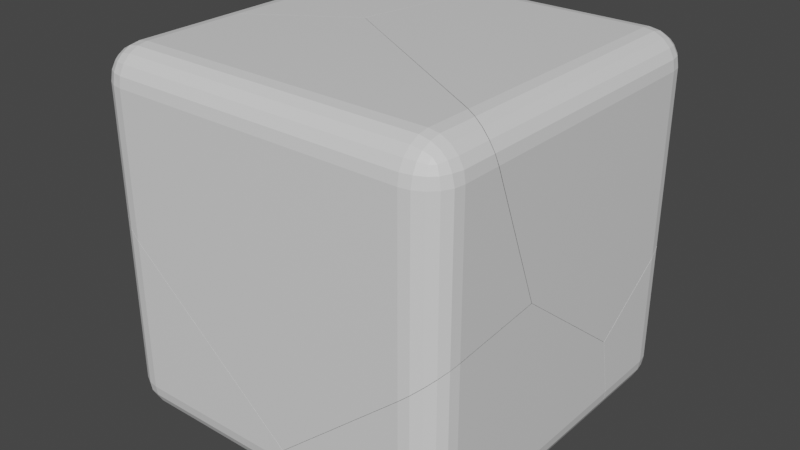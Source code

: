 # Source: BreakBox.blend  (saved by Blender 3.1.7; exported with 4.5.12 LTS)
import bpy
from mathutils import Matrix  # noqa: F401  (used for matrix-valued properties, if any)

bpy.ops.wm.read_factory_settings(use_empty=True)
scene = bpy.context.scene
scene.name = 'Scene'

# ---- collections
col_collection = bpy.data.collections.new('Collection'); scene.collection.children.link(col_collection)

# ---- materials (node trees are filled in below, after node groups)
mat_material = bpy.data.materials.new('Material')
mat_material.alpha_threshold = 0.0
mat_material.use_transparent_shadow = False
mat_material.line_color = (0.0, 0.0, 0.0, 1.0)

# ---- material node trees
mat_material.use_nodes = True; mat_material.node_tree.nodes.clear()
_N = mat_material.node_tree.nodes; _L = mat_material.node_tree.links
n0 = _N.new('ShaderNodeOutputMaterial'); n0.name = 'Material Output'; n0.location = (300, 300)
n1 = _N.new('ShaderNodeBsdfPrincipled'); n1.name = 'Principled BSDF'; n1.location = (10, 300)
n1.distribution = 'GGX'
n1.subsurface_method = 'RANDOM_WALK_SKIN'
n1.inputs[2].default_value = 0.4
n1.inputs[3].default_value = 1.45
n1.inputs[27].default_value = (0.0, 0.0, 0.0, 1.0)
n1.inputs[28].default_value = 1.0
_L.new(n1.outputs[0], n0.inputs[0])
n0.is_active_output = True

# ---- world
world_world = bpy.data.worlds.new('World'); scene.world = world_world
world_world.use_nodes = True; world_world.node_tree.nodes.clear()
_N = world_world.node_tree.nodes; _L = world_world.node_tree.links
n0 = _N.new('ShaderNodeOutputWorld'); n0.name = 'World Output'; n0.location = (300, 300)
n1 = _N.new('ShaderNodeBackground'); n1.name = 'Background'; n1.location = (10, 300)
n1.inputs[0].default_value = (0.05088, 0.05088, 0.05088, 1.0)
_L.new(n1.outputs[0], n0.inputs[0])
n0.is_active_output = True
world_world.color = (0.05088, 0.05088, 0.05088)
world_world.use_sun_shadow = False
world_world.sun_shadow_jitter_overblur = 0.0

# ---- meshes
me_cube_cell_008 = bpy.data.meshes.new('Cube_cell.008')
me_cube_cell_008.from_pydata([(0.1544, 0.355, 0.144), (0.1544, 0.175, 0.324), (0.3344, 0.175, 0.144), (0.1544, 0.3462, 0.1997), (0.1544, 0.3207, 0.2498), (0.21, 0.3462, 0.144), (0.2115, 0.3358, 0.2015), (0.2097, 0.3117, 0.2474), (-0.8709, -0.2932, -0.4728), (0.2602, 0.3207, 0.144), (-0.1795, -0.4879, -1.014), (0.2578, 0.3115, 0.1994), (0.2497, 0.2944, 0.2393), (0.21, 0.175, 0.3152), (0.2602, 0.175, 0.2897), (0.1544, 0.2307, 0.3152), (0.2118, 0.2321, 0.3048), (0.2578, 0.2303, 0.2807), (0.1544, 0.2808, 0.2897), (0.2098, 0.2785, 0.2805), (0.2497, 0.2703, 0.2634), (0.3256, 0.2307, 0.144), (0.3, 0.2808, 0.144), (0.3256, 0.175, 0.1997), (0.3152, 0.2325, 0.2011), (0.291, 0.2784, 0.1993), (0.3, 0.175, 0.2498), (0.2909, 0.2304, 0.2475), (0.2738, 0.2703, 0.2393), (-0.6806, 0.355, -0.1382), (0.2602, 0.3207, -0.7154), (0.21, 0.3462, -0.6682), (0.3256, 0.2307, -0.816), (0.3344, 0.175, -0.8595), (0.3344, -0.2056, -1.122), (0.3, 0.2808, -0.7663), (0.1544, 0.355, -0.6294), (0.3344, -0.2354, -1.143), (-0.7789, 0.355, -0.08033), (-0.9608, -0.556, 0.324), (-0.9434, -0.4567, 0.324), (-0.7818, 0.355, -0.02804), (-0.8321, 0.175, 0.324), (-0.8117, 0.2808, 0.2897), (-0.8219, 0.2307, 0.3152), (-0.7954, 0.3462, 0.1997), (-0.7909, 0.355, 0.144), (-0.8025, 0.3207, 0.2498), (-0.938, -0.5696, 0.324), (0.3344, -0.952, -0.6083), (0.2602, -1.263, 0.2897), (0.21, -1.244, 0.3152), (0.3256, -1.266, 0.1997), (0.3344, -1.249, 0.144), (0.3, -1.271, 0.2498), (0.1544, -1.214, 0.324), (0.3344, -0.2555, -1.157), (0.2602, 0.3207, -0.7154), (0.21, 0.3462, -0.6682), (0.3256, 0.2307, -0.816), (0.3344, 0.175, -0.8595), (0.3344, -0.2056, -1.122), (0.3, 0.2808, -0.7663), (0.1544, 0.355, -0.6294), (0.3344, -0.2354, -1.143), (-0.9608, -0.556, 0.324), (-0.9434, -0.4567, 0.324), (-0.8321, 0.175, 0.324), (-0.8219, 0.2307, 0.3152), (-0.7954, 0.3462, 0.1997), (-0.7909, 0.355, 0.144), (-0.8117, 0.2808, 0.2897), (-0.8025, 0.3207, 0.2498), (-0.7818, 0.355, -0.02804), (0.2602, -1.263, 0.2897), (0.21, -1.244, 0.3152), (0.3256, -1.266, 0.1997), (0.3, -1.271, 0.2498), (0.1544, -1.214, 0.324), (0.3344, -0.2555, -1.157), (0.3344, -1.249, 0.144), (0.3344, -0.952, -0.6083), (-0.6806, 0.355, -0.1382), (-0.938, -0.5696, 0.324), (-0.7789, 0.355, -0.08033)], [], [(58, 30, 62, 32, 60, 61, 82, 63), (64, 8, 84, 82, 61), (8, 65, 66, 73, 84), (70, 73, 66, 67, 68, 43, 72, 69), (8, 10, 83, 65), (10, 79, 81), (79, 10, 8, 64), (78, 1, 42, 40, 39, 48), (56, 37, 34, 33, 2, 80, 49), (0, 3, 6, 5), (3, 4, 7, 6), (4, 18, 19, 7), (5, 6, 11, 9), (6, 7, 12, 11), (7, 19, 20, 12), (1, 13, 16, 15), (13, 14, 17, 16), (14, 26, 27, 17), (15, 16, 19, 18), (16, 17, 20, 19), (17, 27, 28, 20), (2, 21, 24, 23), (21, 22, 25, 24), (22, 9, 11, 25), (23, 24, 27, 26), (24, 25, 28, 27), (25, 11, 12, 28), (12, 20, 28), (59, 21, 2, 33), (35, 22, 21, 59), (9, 22, 35, 57), (5, 9, 57, 31), (5, 31, 36, 0), (75, 13, 1, 78), (74, 14, 13, 75), (26, 14, 74, 77), (76, 23, 26, 77), (23, 76, 80, 2), (1, 15, 44, 42), (15, 18, 71, 44), (18, 4, 47, 71), (47, 4, 3, 45), (45, 3, 0, 46), (29, 38, 41, 46, 0, 36), (54, 50, 51, 55, 83, 10, 81, 53, 52)])
_k = set([(29, 36), (29, 38), (30, 58), (30, 62), (31, 36), (31, 57), (32, 60), (32, 62), (33, 34), (33, 59), (34, 37), (35, 57), (35, 59), (37, 56), (38, 41), (39, 40), (39, 48), (40, 42), (41, 46), (42, 44), (43, 68), (43, 72), (44, 71), (45, 46), (45, 47), (47, 71), (48, 78), (49, 56), (49, 80), (50, 51), (50, 54), (51, 55), (52, 53), (52, 54), (53, 81), (55, 83), (58, 63), (60, 61), (61, 64), (63, 82), (64, 79), (65, 66), (65, 83), (66, 67), (67, 68), (69, 70), (69, 72), (70, 73), (73, 84), (74, 75), (74, 77), (75, 78), (76, 77), (76, 80), (79, 81), (82, 84)])
me_cube_cell_008.attributes.new('sharp_edge', 'BOOLEAN', 'EDGE').data.foreach_set('value', [ (min(e.vertices), max(e.vertices)) in _k for e in me_cube_cell_008.edges])
_uv = me_cube_cell_008.uv_layers.new(name='UVMap')
_uv.uv.foreach_set('vector', [0.9078, 0.7567, 0.8678, 0.76, 0.8053, 0.7321, 0.7267, 0.6756, 0.6395, 0.5961, 0.04303, 0.0, 0.9212, 0.0, 0.9216, 0.7224, 0.03963, 0.0, 1.0, 0.0, 1.0, 0.928, 0.9212, 0.9212, 0.04303, 0.04303, 0.0, 0.0, 0.9406, 0.0, 1.0, 0.1185, 1.0, 0.9485, 0.928, 0.928, 0.9486, 0.5428, 0.9485, 0.9485, 0.1185, 0.1185, 0.7646, 0.1184, 0.8215, 0.1392, 0.8728, 0.1994, 0.9135, 0.2934, 0.9397, 0.4116, 0.0, 0.0, 1.0, 0.0, 1.0, 0.9638, 0.9406, 0.9406, 0.0, 0.0, 0.9118, 0.0, 0.911, 0.911, 0.9118, 0.9118, 0.0, 0.0, 1.0, 0.0, 1.0, 0.9604, 0.6475, 0.6962, 0.6475, 0.5225, 0.7708, 0.5225, 0.7847, 0.6015, 0.7869, 0.6139, 0.784, 0.6156, 0.4399, 0.5763, 0.4417, 0.5738, 0.4442, 0.5701, 0.4771, 0.5225, 0.6025, 0.5225, 0.6025, 0.7006, 0.5085, 0.6634, 0.6025, 0.4775, 0.6095, 0.4775, 0.6097, 0.4846, 0.6025, 0.4845, 0.6095, 0.4775, 0.6157, 0.4775, 0.6154, 0.4844, 0.6097, 0.4846, 0.6157, 0.4775, 0.625, 0.4775, 0.625, 0.4844, 0.6154, 0.4844, 0.6025, 0.4845, 0.6097, 0.4846, 0.6094, 0.4904, 0.6025, 0.4907, 0.6097, 0.4846, 0.6154, 0.4844, 0.6144, 0.4894, 0.6094, 0.4904, 0.6154, 0.4844, 0.625, 0.4844, 0.625, 0.4894, 0.6144, 0.4894, 0.6475, 0.5225, 0.6405, 0.5225, 0.6403, 0.5154, 0.6475, 0.5155, 0.6405, 0.5225, 0.6343, 0.5225, 0.6346, 0.5156, 0.6403, 0.5154, 0.6343, 0.5225, 0.625, 0.5225, 0.625, 0.5156, 0.6346, 0.5156, 0.6475, 0.5155, 0.6403, 0.5154, 0.6406, 0.5096, 0.6475, 0.5093, 0.6403, 0.5154, 0.6346, 0.5156, 0.6356, 0.5106, 0.6406, 0.5096, 0.6346, 0.5156, 0.625, 0.5156, 0.625, 0.5106, 0.6356, 0.5106, 0.6025, 0.5225, 0.6025, 0.5155, 0.6096, 0.5153, 0.6095, 0.5225, 0.6025, 0.5155, 0.6025, 0.5093, 0.6094, 0.5096, 0.6096, 0.5153, 0.6025, 0.5093, 0.6025, 0.5, 0.6094, 0.5, 0.6094, 0.5096, 0.6095, 0.5225, 0.6096, 0.5153, 0.6154, 0.5156, 0.6157, 0.5225, 0.6096, 0.5153, 0.6094, 0.5096, 0.6144, 0.5106, 0.6154, 0.5156, 0.6094, 0.5096, 0.6094, 0.5, 0.6144, 0.5, 0.6144, 0.5106, 0.6144, 0.4894, 0.625, 0.4894, 0.6144, 0.5, 0.4825, 0.5155, 0.6025, 0.5155, 0.6025, 0.5225, 0.4771, 0.5225, 0.4887, 0.5093, 0.6025, 0.5093, 0.6025, 0.5155, 0.4825, 0.5155, 0.6025, 0.4907, 0.6025, 0.5093, 0.4887, 0.5093, 0.4951, 0.4907, 0.6025, 0.4845, 0.6025, 0.4907, 0.4951, 0.4907, 0.501, 0.4845, 0.6025, 0.4845, 0.501, 0.4845, 0.5058, 0.4775, 0.6025, 0.4775, 0.6405, 0.6998, 0.6405, 0.5225, 0.6475, 0.5225, 0.6475, 0.6962, 0.6343, 0.7023, 0.6343, 0.5225, 0.6405, 0.5225, 0.6405, 0.6998, 0.6157, 0.5225, 0.6343, 0.5225, 0.6343, 0.7023, 0.6157, 0.7032, 0.6095, 0.7027, 0.6095, 0.5225, 0.6157, 0.5225, 0.6157, 0.7032, 0.6095, 0.5225, 0.6095, 0.7027, 0.6025, 0.7006, 0.6025, 0.5225, 0.6475, 0.5225, 0.6475, 0.5155, 0.7695, 0.5155, 0.7708, 0.5225, 0.6475, 0.5155, 0.6475, 0.5093, 0.7683, 0.5093, 0.7695, 0.5155, 0.625, 0.4775, 0.6157, 0.4775, 0.6157, 0.3579, 0.625, 0.3567, 0.6157, 0.3579, 0.6157, 0.4775, 0.6095, 0.4775, 0.6095, 0.3588, 0.6095, 0.3588, 0.6095, 0.4775, 0.6025, 0.4775, 0.6025, 0.3593, 0.5672, 0.3731, 0.5745, 0.3608, 0.581, 0.3605, 0.6025, 0.3593, 0.6025, 0.4775, 0.5058, 0.4775, 0.868, 0.06228, 0.9103, 0.09177, 0.9374, 0.1289, 0.9467, 0.1701, 0.9638, 0.9638, 0.0, 0.0, 0.911, 0.0, 0.7558, 0.03688, 0.8148, 0.04338])
me_cube_cell_008.materials.append(mat_material)
me_cube_cell_008.use_remesh_fix_poles = True
me_cube_cell_008.use_remesh_preserve_attributes = False
me_cube_cell_008.update()
me_cube_cell_009 = bpy.data.meshes.new('Cube_cell.009')
me_cube_cell_009.from_pydata([(-0.7193, -0.4303, 0.8635), (-0.02752, -0.6249, 0.3234), (-0.8966, -0.4904, 0.6365), (-0.8677, -0.5652, 0.3909), (-0.4047, -0.7075, -0.0117), (0.3074, 0.03749, -0.3376), (0.3074, 0.2175, -0.1576), (0.4874, 0.03749, -0.1576), (0.3074, 0.09312, -0.3288), (0.3074, 0.1433, -0.3032), (0.3631, 0.03749, -0.3288), (0.3645, 0.09492, -0.3183), (0.3627, 0.1408, -0.2942), (0.4132, 0.03749, -0.3032), (0.4109, 0.09288, -0.2941), (0.4027, 0.1327, -0.277), (0.3631, 0.2087, -0.1576), (0.4132, 0.1831, -0.1576), (0.3074, 0.2087, -0.2132), (0.3648, 0.1982, -0.2147), (0.4108, 0.1741, -0.2128), (0.3074, 0.1831, -0.2634), (0.3628, 0.174, -0.261), (0.4027, 0.1569, -0.2528), (0.4786, 0.03749, -0.2132), (0.4531, 0.03749, -0.2634), (0.4786, 0.09312, -0.1576), (0.4682, 0.0946, -0.215), (0.444, 0.09273, -0.2609), (0.4531, 0.1433, -0.1576), (0.4439, 0.1409, -0.213), (0.4268, 0.1327, -0.2528), (0.4132, -0.3253, -0.3032), (0.4786, -0.3173, -0.2132), (0.4874, -0.3249, -0.1576), (0.4531, -0.3174, -0.2634), (-0.4288, -0.6517, -0.3376), (0.3074, -0.3603, -0.3376), (0.3631, -0.34, -0.3288), (0.4786, 0.09312, 0.5197), (0.4874, 0.03749, 0.4761), (0.4874, -0.3923, 0.1798), (0.4556, 0.1383, 0.5644), (-0.9895, -0.4109, -0.3376), (-1.239, 0.03749, -0.3376), (-1.269, 0.09312, -0.3288), (-1.304, 0.1596, -0.2869), (-1.296, 0.1433, -0.3032), (-1.316, 0.1831, -0.2634), (-1.329, 0.2175, -0.1576), (-1.327, 0.2087, -0.2132), (-0.5867, 0.2175, 1.233), (0.3074, 0.2175, 0.7062), (0.4531, 0.1433, 0.5694), (0.4132, 0.1831, 0.6203), (0.3631, 0.2087, 0.6674), (-0.6269, 0.2175, 1.256), (-0.638, 0.2175, 1.244), (-1.296, 0.2175, 0.4983), (-0.638, 0.2175, 1.244), (-1.296, 0.2175, 0.4983), (0.4786, -0.3173, -0.2132), (0.4874, -0.3249, -0.1576), (0.4132, -0.3253, -0.3032), (0.4531, -0.3174, -0.2634), (-0.4288, -0.6517, -0.3376), (0.3074, -0.3603, -0.3376), (0.3631, -0.34, -0.3288), (0.4874, 0.03749, 0.4761), (0.4874, -0.3923, 0.1798), (0.4786, 0.09312, 0.5197), (0.4556, 0.1383, 0.5644), (-0.9895, -0.4109, -0.3376), (-1.239, 0.03749, -0.3376), (-1.269, 0.09312, -0.3288), (-1.304, 0.1596, -0.2869), (-1.296, 0.1433, -0.3032), (-1.316, 0.1831, -0.2634), (-1.329, 0.2175, -0.1576), (-1.327, 0.2087, -0.2132), (-0.5867, 0.2175, 1.233), (0.3074, 0.2175, 0.7062), (0.4531, 0.1433, 0.5694), (0.4132, 0.1831, 0.6203), (0.3631, 0.2087, 0.6674), (-0.6269, 0.2175, 1.256)], [], [(2, 60, 49, 79, 77, 75, 76, 74, 44, 72, 3), (70, 71, 1, 69, 40), (1, 2, 4), (2, 3, 4), (62, 69, 1, 4, 65, 66, 67, 63, 64, 33), (3, 72, 65, 4), (80, 1, 71, 82, 83, 84, 81), (85, 0, 1, 80), (0, 2, 1), (0, 85, 59, 2), (2, 59, 60), (73, 5, 37, 36, 43), (34, 7, 68, 41), (5, 8, 11, 10), (8, 9, 12, 11), (9, 21, 22, 12), (10, 11, 14, 13), (11, 12, 15, 14), (12, 22, 23, 15), (6, 16, 19, 18), (16, 17, 20, 19), (17, 29, 30, 20), (18, 19, 22, 21), (19, 20, 23, 22), (20, 30, 31, 23), (7, 24, 27, 26), (24, 25, 28, 27), (25, 13, 14, 28), (26, 27, 30, 29), (27, 28, 31, 30), (28, 14, 15, 31), (15, 23, 31), (45, 8, 5, 73), (47, 9, 8, 45), (48, 21, 9, 47, 46), (50, 18, 21, 48), (78, 6, 18, 50), (68, 7, 26, 39), (39, 26, 29, 53, 42), (53, 29, 17, 54), (17, 16, 55, 54), (16, 6, 52, 55), (37, 5, 10, 38), (10, 13, 32, 38), (13, 25, 35, 32), (25, 24, 61, 35), (61, 24, 7, 34), (56, 51, 52, 6, 78, 58, 57)])
_k = set([(32, 35), (32, 38), (33, 62), (33, 64), (34, 41), (34, 61), (35, 61), (36, 37), (36, 43), (37, 38), (39, 42), (39, 68), (40, 69), (40, 70), (41, 68), (42, 53), (43, 73), (44, 72), (44, 74), (45, 47), (45, 73), (46, 47), (46, 48), (48, 50), (49, 60), (49, 79), (50, 78), (51, 52), (51, 56), (52, 55), (53, 54), (54, 55), (56, 57), (57, 58), (58, 78), (59, 60), (59, 85), (62, 69), (63, 64), (63, 67), (65, 66), (65, 72), (66, 67), (70, 71), (71, 82), (74, 76), (75, 76), (75, 77), (77, 79), (80, 81), (80, 85), (81, 84), (82, 83), (83, 84)])
me_cube_cell_009.attributes.new('sharp_edge', 'BOOLEAN', 'EDGE').data.foreach_set('value', [ (min(e.vertices), max(e.vertices)) in _k for e in me_cube_cell_009.edges])
_uv = me_cube_cell_009.uv_layers.new(name='UVMap')
_uv.uv.foreach_set('vector', [1.0, 1.0, 0.06581, 0.06581, 0.9401, 0.7308, 0.9295, 0.7931, 0.8988, 0.8469, 0.8706, 0.0, 0.8916, 0.0507, 0.9245, 0.1668, 0.9358, 0.2642, 0.936, 0.936, 1.0, 0.0, 0.2315, 0.1278, 0.1444, 0.0, 1.0, 0.0, 1.0, 0.911, 0.3252, 0.2369, 0.0, 0.0, 1.0, 0.0, 1.0, 1.0, 0.0, 0.0, 1.0, 0.0, 1.0, 1.0, 0.6204, 0.567, 0.911, 0.911, 0.0, 0.0, 0.0, 0.0, 0.868, 0.0, 0.8666, 0.7587, 0.843, 0.8154, 0.937, 0.8047, 0.8363, 0.7463, 0.7273, 0.6644, 0.0, 0.0, 0.936, 0.0, 1.0, 0.132, 1.0, 1.0, 0.05577, 0.0, 1.0, 0.0, 1.0, 0.8556, 0.9951, 0.8563, 0.9388, 0.8447, 0.8815, 0.816, 0.8286, 0.773, 0.07133, 0.0, 1.0, 0.0, 1.0, 1.0, 0.05577, 0.05577, 0.0, 0.0, 1.0, 0.0, 1.0, 1.0, 0.0, 0.0, 0.9287, 0.0, 1.0, 0.06567, 1.0, 1.0, 1.0, 1.0, 0.06567, 0.06567, 1.0, 0.0658, 0.1593, 0.5225, 0.3525, 0.5225, 0.3525, 0.5722, 0.2605, 0.6087, 0.1904, 0.5786, 0.3975, 0.5678, 0.3975, 0.5225, 0.4767, 0.5225, 0.4397, 0.5762, 0.3525, 0.5225, 0.3525, 0.5155, 0.3596, 0.5153, 0.3595, 0.5225, 0.3525, 0.5155, 0.3525, 0.5093, 0.3594, 0.5096, 0.3596, 0.5153, 0.3525, 0.5093, 0.3525, 0.5, 0.3594, 0.5, 0.3594, 0.5096, 0.3595, 0.5225, 0.3596, 0.5153, 0.3654, 0.5156, 0.3657, 0.5225, 0.3596, 0.5153, 0.3594, 0.5096, 0.3644, 0.5106, 0.3654, 0.5156, 0.3594, 0.5096, 0.3594, 0.5, 0.3644, 0.5, 0.3644, 0.5106, 0.3975, 0.4775, 0.3975, 0.4845, 0.3904, 0.4847, 0.3905, 0.4775, 0.3975, 0.4845, 0.3975, 0.4907, 0.3906, 0.4904, 0.3904, 0.4847, 0.3975, 0.4907, 0.3975, 0.5, 0.3906, 0.5, 0.3906, 0.4904, 0.3905, 0.4775, 0.3904, 0.4847, 0.3846, 0.4844, 0.3843, 0.4775, 0.3904, 0.4847, 0.3906, 0.4904, 0.3856, 0.4894, 0.3846, 0.4844, 0.3906, 0.4904, 0.3906, 0.5, 0.3856, 0.5, 0.3856, 0.4894, 0.3975, 0.5225, 0.3905, 0.5225, 0.3903, 0.5154, 0.3975, 0.5155, 0.3905, 0.5225, 0.3843, 0.5225, 0.3846, 0.5156, 0.3903, 0.5154, 0.3843, 0.5225, 0.375, 0.5225, 0.375, 0.5156, 0.3846, 0.5156, 0.3975, 0.5155, 0.3903, 0.5154, 0.3906, 0.5096, 0.3975, 0.5093, 0.3903, 0.5154, 0.3846, 0.5156, 0.3856, 0.5106, 0.3906, 0.5096, 0.3846, 0.5156, 0.375, 0.5156, 0.375, 0.5106, 0.3856, 0.5106, 0.3644, 0.5106, 0.3644, 0.5, 0.375, 0.5106, 0.1555, 0.5155, 0.3525, 0.5155, 0.3525, 0.5225, 0.1593, 0.5225, 0.1521, 0.5093, 0.3525, 0.5093, 0.3525, 0.5155, 0.1555, 0.5155, 0.1496, 0.5, 0.3525, 0.5, 0.3525, 0.5093, 0.1521, 0.5093, 0.1511, 0.5055, 0.3905, 0.2732, 0.3905, 0.4775, 0.3843, 0.4775, 0.3843, 0.2746, 0.3975, 0.2729, 0.3975, 0.4775, 0.3905, 0.4775, 0.3905, 0.2732, 0.4767, 0.5225, 0.3975, 0.5225, 0.3975, 0.5155, 0.4822, 0.5155, 0.4822, 0.5155, 0.3975, 0.5155, 0.3975, 0.5093, 0.4884, 0.5093, 0.4877, 0.5099, 0.4884, 0.5093, 0.3975, 0.5093, 0.3975, 0.4907, 0.4947, 0.4907, 0.3975, 0.4907, 0.3975, 0.4845, 0.5006, 0.4845, 0.4947, 0.4907, 0.3975, 0.4845, 0.3975, 0.4775, 0.5055, 0.4775, 0.5006, 0.4845, 0.3525, 0.5722, 0.3525, 0.5225, 0.3595, 0.5225, 0.3595, 0.5697, 0.3595, 0.5225, 0.3657, 0.5225, 0.3657, 0.5678, 0.3595, 0.5697, 0.3657, 0.5225, 0.3843, 0.5225, 0.3843, 0.5669, 0.3657, 0.5678, 0.3843, 0.5225, 0.3905, 0.5225, 0.3905, 0.5669, 0.3843, 0.5669, 0.3905, 0.5669, 0.3905, 0.5225, 0.3975, 0.5225, 0.3975, 0.5678, 0.5742, 0.3607, 0.5713, 0.3657, 0.5055, 0.4775, 0.3975, 0.4775, 0.3975, 0.2729, 0.4795, 0.277, 0.5726, 0.3593])
me_cube_cell_009.materials.append(mat_material)
me_cube_cell_009.use_remesh_fix_poles = True
me_cube_cell_009.use_remesh_preserve_attributes = False
me_cube_cell_009.update()
me_cube_cell_001 = bpy.data.meshes.new('Cube_cell.001')
me_cube_cell_001.from_pydata([(0.1532, 0.7981, -1.361), (-0.3092, 0.9404, -0.958), (0.5298, 0.8801, -1.027), (-0.1612, 1.074, -0.4869), (-0.3384, 1.014, -0.7135), (1.045, -0.09585, 0.1316), (0.8653, -0.09585, 0.3116), (0.8653, -0.2758, 0.1316), (1.037, -0.09585, 0.1873), (1.011, -0.09585, 0.2374), (1.037, -0.1515, 0.1316), (1.026, -0.153, 0.1891), (1.002, -0.1511, 0.235), (1.011, -0.2016, 0.1316), (1.002, -0.1993, 0.187), (0.9847, -0.1911, 0.2269), (0.8653, -0.1515, 0.3028), (0.8653, -0.2016, 0.2773), (0.9209, -0.09585, 0.3028), (0.9224, -0.1533, 0.2924), (0.9206, -0.1992, 0.2683), (0.9711, -0.09585, 0.2773), (0.9688, -0.1512, 0.2681), (0.9606, -0.1911, 0.251), (0.9209, -0.267, 0.1316), (0.9711, -0.2415, 0.1316), (0.8653, -0.267, 0.1873), (0.9227, -0.2566, 0.1887), (0.9687, -0.2325, 0.1869), (0.8653, -0.2415, 0.2374), (0.9207, -0.2323, 0.2351), (0.9606, -0.2153, 0.2269), (-0.9547, -0.09585, 0.1316), (-0.7747, -0.2758, 0.1316), (-0.7747, -0.09585, 0.3116), (-0.9459, -0.1515, 0.1316), (-0.9203, -0.2016, 0.1316), (-0.9459, -0.09585, 0.1873), (-0.9354, -0.1533, 0.1887), (-0.9113, -0.1992, 0.1869), (-0.9203, -0.09585, 0.2374), (-0.9112, -0.1512, 0.2351), (-0.8941, -0.1911, 0.2269), (-0.7747, -0.267, 0.1873), (-0.7747, -0.2415, 0.2374), (-0.8303, -0.267, 0.1316), (-0.8318, -0.2566, 0.1891), (-0.8299, -0.2325, 0.235), (-0.8805, -0.2415, 0.1316), (-0.8781, -0.2323, 0.187), (-0.8699, -0.2153, 0.2269), (-0.8303, -0.09585, 0.3028), (-0.8805, -0.09585, 0.2773), (-0.7747, -0.1515, 0.3028), (-0.8321, -0.153, 0.2924), (-0.878, -0.1511, 0.2683), (-0.7747, -0.2016, 0.2773), (-0.8301, -0.1993, 0.2681), (-0.8699, -0.1911, 0.251), (0.1623, -0.2758, -1.447), (0.9209, -0.267, -0.7875), (0.9711, -0.2415, -0.7417), (0.8653, -0.2758, -0.8366), (-0.8303, -0.267, -0.6027), (-0.8805, -0.2415, -0.5583), (-0.7747, -0.2758, -0.6506), (-0.9547, -0.09585, -0.4847), (-0.9203, -0.2016, -0.5215), (-0.9459, -0.1515, -0.4962), (-0.9547, 0.4225, -0.4472), (1.011, -0.2016, -0.7037), (1.037, -0.1515, -0.6771), (1.045, -0.09585, -0.6646), (1.045, 0.4145, -0.6198), (-0.9547, 0.4898, -0.2951), (-0.9547, 0.4969, -0.2791), (-0.2283, 0.7987, 0.3116), (-0.251, 0.812, 0.3116), (-0.9547, 0.4778, -0.2037), (-0.3184, 0.7675, 0.3116), (0.9711, 0.1034, 0.2773), (0.9209, 0.123, 0.3028), (1.037, 0.1004, 0.1873), (1.045, 0.1172, 0.1316), (1.011, 0.09564, 0.2374), (0.8653, 0.1523, 0.3116), (-0.9547, 0.3921, 0.1316), (-0.9459, 0.3838, 0.1873), (-0.9203, 0.3879, 0.2374), (-0.8805, 0.4041, 0.2773), (-0.7747, 0.4654, 0.3116), (-0.8303, 0.4308, 0.3028), (0.9209, -0.267, -0.7875), (0.8653, -0.2758, -0.8366), (-0.8303, -0.267, -0.6027), (-0.8805, -0.2415, -0.5583), (-0.7747, -0.2758, -0.6506), (-0.9203, -0.2016, -0.5215), (-0.9459, -0.1515, -0.4962), (0.9711, -0.2415, -0.7417), (1.011, -0.2016, -0.7037), (-0.9547, 0.4225, -0.4472), (-0.9547, 0.4898, -0.2951), (-0.2283, 0.7987, 0.3116), (-0.251, 0.812, 0.3116), (0.9209, 0.123, 0.3028), (0.8653, 0.1523, 0.3116), (-0.9459, 0.3838, 0.1873), (-0.9203, 0.3879, 0.2374), (-0.3184, 0.7675, 0.3116), (-0.7747, 0.4654, 0.3116), (-0.8805, 0.4041, 0.2773), (-0.8303, 0.4308, 0.3028), (-0.9547, -0.09585, -0.4847), (-0.9547, 0.4969, -0.2791), (-0.9547, 0.4778, -0.2037), (1.045, 0.4145, -0.6198), (1.045, 0.1172, 0.1316), (0.1623, -0.2758, -1.447), (1.037, -0.1515, -0.6771), (1.045, -0.09585, -0.6646), (0.9711, 0.1034, 0.2773), (1.037, 0.1004, 0.1873), (1.011, 0.09564, 0.2374), (-0.9547, 0.3921, 0.1316)], [], [(3, 2, 0, 1), (115, 109, 104, 3, 4, 114), (98, 66, 101, 1, 0, 118, 96, 94, 95, 97), (1, 101, 102), (4, 1, 102, 114), (4, 3, 1), (103, 2, 3, 104), (100, 99, 92, 93, 118, 0, 2, 116, 72, 119), (109, 115, 86, 87, 108, 89, 112, 110), (75, 74, 69, 113, 32, 124, 78), (62, 7, 33, 65, 59), (76, 77, 79, 90, 34, 6, 106), (117, 5, 120, 73), (5, 8, 11, 10), (8, 9, 12, 11), (9, 21, 22, 12), (10, 11, 14, 13), (11, 12, 15, 14), (12, 22, 23, 15), (6, 16, 19, 18), (16, 17, 20, 19), (17, 29, 30, 20), (18, 19, 22, 21), (19, 20, 23, 22), (20, 30, 31, 23), (7, 24, 27, 26), (24, 25, 28, 27), (25, 13, 14, 28), (26, 27, 30, 29), (27, 28, 31, 30), (28, 14, 15, 31), (15, 23, 31), (32, 35, 38, 37), (35, 36, 39, 38), (36, 48, 49, 39), (37, 38, 41, 40), (38, 39, 42, 41), (39, 49, 50, 42), (33, 43, 46, 45), (43, 44, 47, 46), (44, 56, 57, 47), (45, 46, 49, 48), (46, 47, 50, 49), (47, 57, 58, 50), (34, 51, 54, 53), (51, 52, 55, 54), (52, 40, 41, 55), (53, 54, 57, 56), (54, 55, 58, 57), (55, 41, 42, 58), (42, 50, 58), (65, 33, 45, 63), (63, 45, 48, 64), (64, 48, 36, 67), (36, 35, 68, 67), (35, 32, 113, 68), (60, 24, 7, 62), (61, 25, 24, 60), (70, 13, 25, 61), (71, 10, 13, 70), (120, 5, 10, 71), (6, 34, 53, 16), (16, 53, 56, 17), (17, 56, 44, 29), (29, 44, 43, 26), (26, 43, 33, 7), (106, 6, 18, 105), (105, 18, 21, 121), (121, 21, 9, 123), (9, 8, 122, 123), (8, 5, 117, 122), (91, 51, 34, 90), (111, 52, 51, 91), (52, 111, 88, 40), (40, 88, 107, 37), (124, 32, 37, 107), (83, 116, 2, 103, 85, 81, 80, 84, 82)])
_k = set([(59, 62), (59, 65), (60, 61), (60, 62), (61, 70), (63, 64), (63, 65), (64, 67), (66, 98), (66, 101), (67, 68), (68, 113), (69, 74), (69, 113), (70, 71), (71, 120), (72, 116), (72, 119), (73, 117), (73, 120), (74, 75), (75, 78), (76, 77), (76, 106), (77, 79), (78, 124), (79, 90), (80, 81), (80, 84), (81, 85), (82, 83), (82, 84), (83, 116), (85, 103), (86, 87), (86, 115), (87, 108), (88, 107), (88, 111), (89, 108), (89, 112), (90, 91), (91, 111), (92, 93), (92, 99), (93, 118), (94, 95), (94, 96), (95, 97), (96, 118), (97, 98), (99, 100), (100, 119), (101, 102), (102, 114), (103, 104), (104, 109), (105, 106), (105, 121), (107, 124), (109, 110), (110, 112), (114, 115), (117, 122), (121, 123), (122, 123)])
me_cube_cell_001.attributes.new('sharp_edge', 'BOOLEAN', 'EDGE').data.foreach_set('value', [ (min(e.vertices), max(e.vertices)) in _k for e in me_cube_cell_001.edges])
_uv = me_cube_cell_001.uv_layers.new(name='UVMap')
_uv.uv.foreach_set('vector', [0.0, 0.0, 1.0, 0.0, 1.0, 1.0, 0.0, 0.0, 0.06656, 0.0, 0.9173, 0.0, 1.0, 0.059, 1.0, 1.0, 0.0, 0.0, 0.9253, 0.0, 0.2162, 0.05101, 0.2993, 0.04337, 0.07176, 0.0, 1.0, 0.0, 1.0, 0.0, 1.0, 0.9552, 0.1976, 0.1531, 0.15, 0.09768, 0.1073, 0.03221, 0.1325, 0.07311, 1.0, 0.0, 1.0, 0.9282, 0.07159, 0.0, 1.0, 0.0, 1.0, 1.0, 0.07159, 0.07159, 0.07473, 0.0, 0.0, 0.0, 1.0, 0.0, 1.0, 1.0, 0.03605, 0.0, 1.0, 0.0, 1.0, 1.0, 0.059, 0.059, 0.9558, 0.06329, 0.9247, 0.05742, 0.9474, 0.1341, 0.9553, 0.2017, 0.9552, 0.9552, 1.0, 1.0, 0.0, 0.0, 0.9116, 0.0, 0.9112, 0.7341, 0.8956, 0.8256, 0.08266, 0.0, 0.9334, 0.0, 0.9335, 0.5534, 0.9217, 0.6334, 0.8875, 0.682, 0.8343, 0.6945, 0.7672, 0.6696, 0.6928, 0.6098, 0.5512, 0.09659, 0.5492, 0.09571, 0.5301, 0.0873, 0.5255, 0.0225, 0.6025, 0.0225, 0.6025, 0.0835, 0.5606, 0.0942, 0.4815, 0.7725, 0.6025, 0.7725, 0.6025, 0.9775, 0.5047, 0.9775, 0.4052, 0.8604, 0.7842, 0.6157, 0.787, 0.614, 0.7955, 0.6196, 0.8525, 0.6573, 0.8525, 0.7275, 0.6475, 0.7275, 0.6475, 0.6965, 0.6025, 0.7009, 0.6025, 0.7275, 0.503, 0.7275, 0.5086, 0.6637, 0.6025, 0.7275, 0.6095, 0.7275, 0.6097, 0.7346, 0.6025, 0.7345, 0.6095, 0.7275, 0.6157, 0.7275, 0.6154, 0.7344, 0.6097, 0.7346, 0.6157, 0.7275, 0.625, 0.7275, 0.625, 0.7344, 0.6154, 0.7344, 0.6025, 0.7345, 0.6097, 0.7346, 0.6094, 0.7404, 0.6025, 0.7407, 0.6097, 0.7346, 0.6154, 0.7344, 0.6144, 0.7394, 0.6094, 0.7404, 0.6154, 0.7344, 0.625, 0.7344, 0.625, 0.7394, 0.6144, 0.7394, 0.6475, 0.7275, 0.6475, 0.7345, 0.6404, 0.7347, 0.6405, 0.7275, 0.6475, 0.7345, 0.6475, 0.7407, 0.6406, 0.7404, 0.6404, 0.7347, 0.6207, 0.7725, 0.625, 0.7725, 0.625, 0.7656, 0.6196, 0.7656, 0.6405, 0.7275, 0.6404, 0.7347, 0.6346, 0.7344, 0.6343, 0.7275, 0.6404, 0.7347, 0.6406, 0.7404, 0.6356, 0.7394, 0.6346, 0.7344, 0.6196, 0.7656, 0.625, 0.7656, 0.625, 0.7606, 0.6174, 0.7606, 0.6025, 0.7725, 0.6025, 0.7655, 0.6096, 0.7653, 0.6095, 0.7725, 0.6025, 0.7655, 0.6025, 0.7593, 0.6094, 0.7596, 0.6096, 0.7653, 0.6025, 0.7593, 0.6025, 0.75, 0.6094, 0.75, 0.6094, 0.7596, 0.6095, 0.7725, 0.6096, 0.7653, 0.6154, 0.7656, 0.6157, 0.7725, 0.6096, 0.7653, 0.6094, 0.7596, 0.6144, 0.7606, 0.6154, 0.7656, 0.6094, 0.7596, 0.6094, 0.75, 0.6144, 0.75, 0.6144, 0.7606, 0.6144, 0.7394, 0.625, 0.7394, 0.6144, 0.75, 0.6025, 0.0225, 0.6025, 0.01555, 0.6096, 0.01532, 0.6095, 0.0225, 0.6025, 0.01555, 0.6025, 0.009277, 0.6094, 0.009582, 0.6096, 0.01532, 0.6025, 0.009277, 0.6025, 0.0, 0.6094, 0.0, 0.6094, 0.009582, 0.6095, 0.0225, 0.6096, 0.01532, 0.6154, 0.01558, 0.6157, 0.0225, 0.6096, 0.01532, 0.6094, 0.009582, 0.6144, 0.01059, 0.6154, 0.01558, 0.6094, 0.009582, 0.6094, 0.0, 0.6144, 0.0, 0.6144, 0.01059, 0.6025, 0.9775, 0.6095, 0.9775, 0.6097, 0.9846, 0.6025, 0.9845, 0.6095, 0.9775, 0.6157, 0.9775, 0.6154, 0.9844, 0.6097, 0.9846, 0.6157, 0.9775, 0.625, 0.9775, 0.625, 0.9844, 0.6154, 0.9844, 0.6025, 0.9845, 0.6097, 0.9846, 0.6094, 0.9904, 0.6025, 0.9907, 0.6097, 0.9846, 0.6154, 0.9844, 0.6144, 0.9894, 0.6094, 0.9904, 0.6154, 0.9844, 0.625, 0.9844, 0.625, 0.9894, 0.6144, 0.9894, 0.8525, 0.7275, 0.8595, 0.7275, 0.8597, 0.7346, 0.8525, 0.7345, 0.8595, 0.7275, 0.8657, 0.7275, 0.8654, 0.7344, 0.8597, 0.7346, 0.6207, 0.0225, 0.625, 0.0225, 0.625, 0.01558, 0.6196, 0.01559, 0.8525, 0.7345, 0.8597, 0.7346, 0.8594, 0.7404, 0.8525, 0.7407, 0.8597, 0.7346, 0.8654, 0.7344, 0.8644, 0.7394, 0.8594, 0.7404, 0.6196, 0.01559, 0.625, 0.01558, 0.625, 0.01059, 0.6174, 0.01059, 0.6144, 0.01059, 0.6144, 0.0, 0.625, 0.01059, 0.5047, 0.9775, 0.6025, 0.9775, 0.6025, 0.9845, 0.5107, 0.9845, 0.5107, 0.9845, 0.6025, 0.9845, 0.6025, 0.9907, 0.5163, 0.9907, 0.5163, 0.0, 0.6025, 0.0, 0.6025, 0.009277, 0.5209, 0.009277, 0.6025, 0.009277, 0.6025, 0.01555, 0.524, 0.01555, 0.5209, 0.009277, 0.6025, 0.01555, 0.6025, 0.0225, 0.5255, 0.0225, 0.524, 0.01555, 0.4876, 0.7655, 0.6025, 0.7655, 0.6025, 0.7725, 0.4815, 0.7725, 0.4933, 0.7593, 0.6025, 0.7593, 0.6025, 0.7655, 0.4876, 0.7655, 0.4981, 0.7407, 0.6025, 0.7407, 0.6025, 0.7593, 0.4933, 0.7593, 0.5014, 0.7345, 0.6025, 0.7345, 0.6025, 0.7407, 0.4981, 0.7407, 0.503, 0.7275, 0.6025, 0.7275, 0.6025, 0.7345, 0.5014, 0.7345, 0.6475, 0.7275, 0.8525, 0.7275, 0.8525, 0.7345, 0.6475, 0.7345, 0.6475, 0.7345, 0.8525, 0.7345, 0.8525, 0.7407, 0.6475, 0.7407, 0.625, 0.7725, 0.625, 0.9775, 0.6157, 0.9775, 0.6157, 0.7725, 0.6157, 0.7725, 0.6157, 0.9775, 0.6095, 0.9775, 0.6095, 0.7725, 0.6095, 0.7725, 0.6095, 0.9775, 0.6025, 0.9775, 0.6025, 0.7725, 0.6475, 0.6965, 0.6475, 0.7275, 0.6405, 0.7275, 0.6405, 0.7002, 0.6405, 0.7002, 0.6405, 0.7275, 0.6343, 0.7275, 0.6343, 0.7026, 0.6343, 0.7026, 0.6343, 0.7275, 0.6157, 0.7275, 0.6157, 0.7036, 0.6157, 0.7275, 0.6095, 0.7275, 0.6095, 0.703, 0.6157, 0.7036, 0.6095, 0.7275, 0.6025, 0.7275, 0.6025, 0.7009, 0.6095, 0.703, 0.8595, 0.6617, 0.8595, 0.7275, 0.8525, 0.7275, 0.8525, 0.6573, 0.8657, 0.665, 0.8657, 0.7275, 0.8595, 0.7275, 0.8595, 0.6617, 0.625, 0.0225, 0.625, 0.08499, 0.6157, 0.08297, 0.6157, 0.0225, 0.6157, 0.0225, 0.6157, 0.08297, 0.6095, 0.08245, 0.6095, 0.0225, 0.6025, 0.0835, 0.6025, 0.0225, 0.6095, 0.0225, 0.6095, 0.08245, 0.7556, 0.7185, 1.0, 0.08843, 1.0, 1.0, 0.03605, 0.03605, 0.9466, 0.7764, 0.9373, 0.8082, 0.9102, 0.8181, 0.8679, 0.8053, 0.8146, 0.771])
me_cube_cell_001.materials.append(mat_material)
me_cube_cell_001.use_remesh_fix_poles = True
me_cube_cell_001.use_remesh_preserve_attributes = False
me_cube_cell_001.update()
me_cube_cell_002 = bpy.data.meshes.new('Cube_cell.002')
me_cube_cell_002.from_pydata([(-0.6091, 0.7175, 0.09973), (-0.232, 0.8001, 0.4351), (0.2821, -0.1764, -0.04508), (0.1021, -0.3564, -0.04508), (0.1021, -0.1764, -0.2251), (0.2733, -0.232, -0.04508), (0.2478, -0.2821, -0.04508), (0.2733, -0.1764, -0.1007), (0.2629, -0.2338, -0.1022), (0.2387, -0.2797, -0.1003), (0.2478, -0.1764, -0.1509), (0.2386, -0.2318, -0.1485), (0.2215, -0.2716, -0.1403), (0.1021, -0.3476, -0.1007), (0.1021, -0.322, -0.1509), (0.1577, -0.3476, -0.04508), (0.1592, -0.3371, -0.1025), (0.1574, -0.313, -0.1484), (0.2079, -0.322, -0.04508), (0.2056, -0.3129, -0.1005), (0.1974, -0.2958, -0.1403), (0.1577, -0.1764, -0.2163), (0.2079, -0.1764, -0.1907), (0.1021, -0.232, -0.2163), (0.1595, -0.2335, -0.2058), (0.2055, -0.2316, -0.1817), (0.1021, -0.2821, -0.1907), (0.1575, -0.2798, -0.1816), (0.1974, -0.2716, -0.1645), (0.1577, -0.3476, 0.673), (0.2478, -0.2821, 0.7569), (0.2821, -0.1764, 0.7961), (0.2733, -0.232, 0.7835), (0.1021, -0.3564, 0.624), (0.2079, -0.322, 0.7188), (0.2821, 0.3363, 0.8411), (0.2821, 1.032, 0.2926), (-0.5841, -0.3564, 0.02813), (-0.5998, -0.3564, 0.01445), (-0.601, -0.3564, -0.001615), (-0.6333, 0.773, -0.2251), (-0.6304, 0.5728, -0.2251), (-0.6041, -0.3564, -0.04508), (-0.6082, -0.3476, -0.1007), (-0.6121, -0.322, -0.1509), (-0.6155, -0.2821, -0.1907), (-0.6195, -0.1764, -0.2251), (-0.618, -0.232, -0.2163), (-0.6084, 0.7828, -0.2251), (0.1021, 1.064, -0.2251), (0.1577, 1.084, -0.2163), (0.2079, 1.099, -0.1907), (0.2478, 1.107, -0.1509), (0.2821, 1.1, -0.04508), (0.2733, 1.107, -0.1007), (0.2478, -0.2821, 0.7569), (0.2733, -0.232, 0.7835), (0.1577, -0.3476, 0.673), (0.2079, -0.322, 0.7188), (-0.5841, -0.3564, 0.02813), (-0.5998, -0.3564, 0.01445), (-0.601, -0.3564, -0.001615), (-0.6333, 0.773, -0.2251), (-0.6304, 0.5728, -0.2251), (-0.6041, -0.3564, -0.04508), (-0.6082, -0.3476, -0.1007), (-0.6121, -0.322, -0.1509), (-0.6155, -0.2821, -0.1907), (-0.6195, -0.1764, -0.2251), (-0.618, -0.232, -0.2163), (-0.6084, 0.7828, -0.2251), (0.1021, 1.064, -0.2251), (0.1577, 1.084, -0.2163), (0.2079, 1.099, -0.1907), (0.2478, 1.107, -0.1509), (0.2821, 1.032, 0.2926), (0.2821, 1.1, -0.04508), (0.2733, 1.107, -0.1007), (0.1021, -0.3564, 0.624), (0.2821, -0.1764, 0.7961), (0.2821, 0.3363, 0.8411)], [], [(74, 73, 72, 71, 70, 1, 75, 76, 77), (1, 80, 75), (59, 1, 0, 60), (60, 0, 62, 63, 61), (67, 66, 65, 64, 61, 63, 46, 69), (70, 62, 0, 1), (4, 68, 41, 40, 48, 49), (3, 78, 37, 38, 39, 42), (79, 2, 53, 36, 35), (2, 5, 8, 7), (5, 6, 9, 8), (6, 18, 19, 9), (7, 8, 11, 10), (8, 9, 12, 11), (9, 19, 20, 12), (3, 13, 16, 15), (13, 14, 17, 16), (14, 26, 27, 17), (15, 16, 19, 18), (16, 17, 20, 19), (17, 27, 28, 20), (4, 21, 24, 23), (21, 22, 25, 24), (22, 10, 11, 25), (23, 24, 27, 26), (24, 25, 28, 27), (25, 11, 12, 28), (12, 20, 28), (78, 3, 15, 57), (57, 15, 18, 58), (58, 18, 6, 55), (55, 6, 5, 56), (56, 5, 2, 79), (68, 4, 23, 47), (47, 23, 26, 45), (45, 26, 14, 44), (14, 13, 43, 44), (13, 3, 42, 43), (21, 4, 49, 50), (22, 21, 50, 51), (51, 52, 10, 22), (54, 7, 10, 52), (2, 7, 54, 53), (1, 59, 33, 29, 34, 30, 32, 31, 80)])
_k = set([(29, 33), (29, 34), (30, 32), (30, 34), (31, 32), (31, 80), (33, 59), (35, 36), (35, 79), (36, 53), (37, 38), (37, 78), (38, 39), (39, 42), (40, 41), (40, 48), (41, 68), (42, 43), (43, 44), (44, 45), (45, 47), (46, 63), (46, 69), (47, 68), (48, 49), (49, 50), (50, 51), (51, 52), (52, 54), (53, 54), (55, 56), (55, 58), (56, 79), (57, 58), (57, 78), (59, 60), (60, 61), (61, 64), (62, 63), (62, 70), (64, 65), (65, 66), (66, 67), (67, 69), (70, 71), (71, 72), (72, 73), (73, 74), (74, 77), (75, 76), (75, 80), (76, 77)])
me_cube_cell_002.attributes.new('sharp_edge', 'BOOLEAN', 'EDGE').data.foreach_set('value', [ (min(e.vertices), max(e.vertices)) in _k for e in me_cube_cell_002.edges])
_uv = me_cube_cell_002.uv_layers.new(name='UVMap')
_uv.uv.foreach_set('vector', [0.8503, 0.8176, 0.941, 0.8219, 0.8684, 0.7852, 0.8037, 0.733, 0.07067, 0.0, 0.0, 0.0, 0.912, 0.0, 0.9114, 0.6095, 0.8957, 0.7143, 1.0, 0.0, 1.0, 0.9107, 0.08801, 0.0, 0.9584, 0.9584, 0.0, 0.0, 1.0, 0.0, 1.0, 0.9553, 0.9553, 0.9553, 0.0, 0.0, 0.8661, 0.0, 1.0, 0.1757, 1.0, 0.9577, 0.8954, 0.2963, 0.9289, 0.4357, 0.9504, 0.6111, 0.9578, 0.8057, 0.9577, 0.9577, 0.1757, 0.1757, 0.8064, 0.1761, 0.8532, 0.2069, 0.07067, 0.07067, 0.1339, 0.0, 1.0, 0.0, 1.0, 1.0, 0.3525, 0.7275, 0.2623, 0.7275, 0.2609, 0.6339, 0.2606, 0.6088, 0.2637, 0.6076, 0.3525, 0.5724, 0.3975, 0.7725, 0.4811, 0.7725, 0.4067, 0.8583, 0.4049, 0.8602, 0.4029, 0.8604, 0.3975, 0.8608, 0.5026, 0.7275, 0.3975, 0.7275, 0.3975, 0.568, 0.4397, 0.5764, 0.5083, 0.6634, 0.3975, 0.7275, 0.3975, 0.7345, 0.3904, 0.7347, 0.3905, 0.7275, 0.3975, 0.7345, 0.3975, 0.7407, 0.3906, 0.7404, 0.3904, 0.7347, 0.3975, 0.7407, 0.3975, 0.75, 0.3906, 0.75, 0.3906, 0.7404, 0.3905, 0.7275, 0.3904, 0.7347, 0.3846, 0.7344, 0.3843, 0.7275, 0.3904, 0.7347, 0.3906, 0.7404, 0.3856, 0.7394, 0.3846, 0.7344, 0.3906, 0.7404, 0.3906, 0.75, 0.3856, 0.75, 0.3856, 0.7394, 0.3975, 0.7725, 0.3905, 0.7725, 0.3903, 0.7654, 0.3975, 0.7655, 0.3905, 0.7725, 0.3843, 0.7725, 0.3846, 0.7656, 0.3903, 0.7654, 0.3525, 0.7457, 0.3525, 0.75, 0.3594, 0.75, 0.3594, 0.7446, 0.3975, 0.7655, 0.3903, 0.7654, 0.3906, 0.7596, 0.3975, 0.7593, 0.3903, 0.7654, 0.3846, 0.7656, 0.3856, 0.7606, 0.3906, 0.7596, 0.3594, 0.7446, 0.3594, 0.75, 0.3644, 0.75, 0.3644, 0.7424, 0.3525, 0.7275, 0.3595, 0.7275, 0.3597, 0.7346, 0.3525, 0.7345, 0.3595, 0.7275, 0.3657, 0.7275, 0.3654, 0.7344, 0.3597, 0.7346, 0.3657, 0.7275, 0.375, 0.7275, 0.375, 0.7344, 0.3654, 0.7344, 0.3525, 0.7345, 0.3597, 0.7346, 0.3594, 0.7404, 0.3525, 0.7407, 0.3597, 0.7346, 0.3654, 0.7344, 0.3644, 0.7394, 0.3594, 0.7404, 0.3654, 0.7344, 0.375, 0.7344, 0.375, 0.7394, 0.3644, 0.7394, 0.3856, 0.7576, 0.375, 0.7606, 0.375, 0.7606, 0.4811, 0.7725, 0.3975, 0.7725, 0.3975, 0.7655, 0.4873, 0.7655, 0.4873, 0.7655, 0.3975, 0.7655, 0.3975, 0.7593, 0.493, 0.7593, 0.493, 0.7593, 0.3975, 0.7593, 0.3975, 0.7407, 0.4977, 0.7407, 0.4977, 0.7407, 0.3975, 0.7407, 0.3975, 0.7345, 0.5011, 0.7345, 0.5011, 0.7345, 0.3975, 0.7345, 0.3975, 0.7275, 0.5026, 0.7275, 0.2623, 0.7275, 0.3525, 0.7275, 0.3525, 0.7345, 0.2625, 0.7345, 0.2625, 0.7345, 0.3525, 0.7345, 0.3525, 0.7407, 0.2628, 0.7407, 0.2628, 0.7407, 0.3525, 0.7407, 0.3525, 0.75, 0.2632, 0.75, 0.3843, 0.7725, 0.3905, 0.7725, 0.3905, 0.8613, 0.3843, 0.8618, 0.3905, 0.7725, 0.3975, 0.7725, 0.3975, 0.8608, 0.3905, 0.8613, 0.3595, 0.7275, 0.3525, 0.7275, 0.3525, 0.5724, 0.3595, 0.5699, 0.3657, 0.7275, 0.3595, 0.7275, 0.3595, 0.5699, 0.3657, 0.5681, 0.3657, 0.5681, 0.3843, 0.5671, 0.3843, 0.7275, 0.3657, 0.7275, 0.3905, 0.5671, 0.3905, 0.7275, 0.3843, 0.7275, 0.3843, 0.5671, 0.3975, 0.7275, 0.3905, 0.7275, 0.3905, 0.5671, 0.3975, 0.568, 0.0, 0.0, 0.9584, 0.0, 0.7527, 0.07217, 0.8124, 0.08481, 0.8662, 0.1215, 0.909, 0.1786, 0.9364, 0.2505, 0.9459, 0.3302, 0.9107, 0.9107])
me_cube_cell_002.materials.append(mat_material)
me_cube_cell_002.use_remesh_fix_poles = True
me_cube_cell_002.use_remesh_preserve_attributes = False
me_cube_cell_002.update()
me_cube_cell_003 = bpy.data.meshes.new('Cube_cell.003')
me_cube_cell_003.from_pydata([(0.3679, -0.4172, -0.7403), (0.5452, -0.3569, -0.5129), (-0.06708, 0.2912, 0.1043), (-0.2471, 0.1112, 0.1043), (-0.06708, 0.1112, 0.2843), (-0.1227, 0.2824, 0.1043), (-0.1729, 0.2569, 0.1043), (-0.06708, 0.2824, 0.16), (-0.1245, 0.272, 0.1614), (-0.1704, 0.2479, 0.1596), (-0.06708, 0.2569, 0.2101), (-0.1225, 0.2477, 0.2078), (-0.1623, 0.2306, 0.1996), (-0.2383, 0.1112, 0.16), (-0.2127, 0.1112, 0.2101), (-0.2383, 0.1669, 0.1043), (-0.2278, 0.1683, 0.1618), (-0.2037, 0.1665, 0.2077), (-0.2127, 0.217, 0.1043), (-0.2036, 0.2147, 0.1597), (-0.1865, 0.2065, 0.1996), (-0.06708, 0.1669, 0.2755), (-0.06708, 0.217, 0.25), (-0.1227, 0.1112, 0.2755), (-0.1242, 0.1687, 0.2651), (-0.1223, 0.2146, 0.241), (-0.1729, 0.1112, 0.25), (-0.1705, 0.1666, 0.2408), (-0.1623, 0.2065, 0.2237), (-0.2471, -0.9337, -0.3061), (-0.2471, -1.038, 0.1043), (-0.2383, -1.046, 0.16), (-0.2127, -1.042, 0.2101), (-0.1729, -1.026, 0.25), (0.446, -0.6259, 0.2843), (-0.06708, -0.9649, 0.2843), (-0.1227, -0.9995, 0.2755), (-0.2471, 0.1112, -0.7272), (-0.2383, 0.1669, -0.7529), (-0.1998, 0.2299, -0.7925), (-0.2127, 0.217, -0.7825), (0.4555, -0.6196, 0.2843), (-0.1729, 0.2569, -0.813), (-0.03224, 0.2912, -0.8778), (-0.06708, 0.2912, -0.8651), (-0.1227, 0.2824, -0.8414), (0.6268, 0.2912, -0.1334), (0.638, 0.2912, -0.1208), (0.5843, 0.1112, 0.2843), (0.6048, 0.217, 0.25), (0.5946, 0.1669, 0.2755), (0.614, 0.2569, 0.2101), (0.6258, 0.2912, 0.1043), (0.6212, 0.2824, 0.16), (-0.1998, 0.2299, -0.7925), (-0.2127, 0.217, -0.7825), (-0.2471, -0.9337, -0.3061), (-0.2471, -1.038, 0.1043), (-0.2383, -1.046, 0.16), (-0.2127, -1.042, 0.2101), (-0.1729, -1.026, 0.25), (0.446, -0.6259, 0.2843), (-0.06708, -0.9649, 0.2843), (-0.1227, -0.9995, 0.2755), (-0.2471, 0.1112, -0.7272), (-0.2383, 0.1669, -0.7529), (0.4555, -0.6196, 0.2843), (-0.1729, 0.2569, -0.813), (-0.03224, 0.2912, -0.8778), (-0.06708, 0.2912, -0.8651), (-0.1227, 0.2824, -0.8414), (0.6268, 0.2912, -0.1334), (0.638, 0.2912, -0.1208), (0.5843, 0.1112, 0.2843), (0.5946, 0.1669, 0.2755), (0.6048, 0.217, 0.25), (0.614, 0.2569, 0.2101), (0.6258, 0.2912, 0.1043), (0.6212, 0.2824, 0.16)], [], [(0, 56, 64, 65, 55, 54), (61, 0, 1, 66), (0, 54, 67, 70, 69, 68), (0, 68, 71), (71, 72, 1, 0), (59, 31, 57, 56, 0, 61, 62, 63, 60), (29, 30, 3, 37), (41, 73, 4, 35, 34), (2, 5, 8, 7), (5, 6, 9, 8), (6, 18, 19, 9), (7, 8, 11, 10), (8, 9, 12, 11), (9, 19, 20, 12), (3, 13, 16, 15), (13, 14, 17, 16), (14, 26, 27, 17), (15, 16, 19, 18), (16, 17, 20, 19), (17, 27, 28, 20), (4, 21, 24, 23), (21, 22, 25, 24), (22, 10, 11, 25), (23, 24, 27, 26), (24, 25, 28, 27), (25, 11, 12, 28), (12, 20, 28), (5, 2, 44, 45), (6, 5, 45, 42), (18, 6, 42, 39, 40), (15, 18, 40, 38), (15, 38, 37, 3), (35, 4, 23, 36), (36, 23, 26, 33), (33, 26, 14, 32), (32, 14, 13, 58), (58, 13, 3, 30), (74, 21, 4, 73), (75, 22, 21, 74), (76, 10, 22, 75), (78, 7, 10, 76), (77, 2, 7, 78), (77, 47, 46, 43, 44, 2), (51, 49, 50, 48, 66, 1, 72, 52, 53)])
_k = set([(29, 30), (29, 37), (30, 58), (31, 57), (31, 59), (32, 33), (32, 58), (33, 36), (34, 35), (34, 41), (35, 36), (37, 38), (38, 40), (39, 40), (39, 42), (41, 73), (42, 45), (43, 44), (43, 46), (44, 45), (46, 47), (47, 77), (48, 50), (48, 66), (49, 50), (49, 51), (51, 53), (52, 53), (52, 72), (54, 55), (54, 67), (55, 65), (56, 57), (56, 64), (59, 60), (60, 63), (61, 62), (61, 66), (62, 63), (64, 65), (67, 70), (68, 69), (68, 71), (69, 70), (71, 72), (73, 74), (74, 75), (75, 76), (76, 78), (77, 78)])
me_cube_cell_003.attributes.new('sharp_edge', 'BOOLEAN', 'EDGE').data.foreach_set('value', [ (min(e.vertices), max(e.vertices)) in _k for e in me_cube_cell_003.edges])
_uv = me_cube_cell_003.uv_layers.new(name='UVMap')
_uv.uv.foreach_set('vector', [1.0, 0.0, 1.0, 0.9254, 0.2064, 0.1312, 0.1697, 0.08128, 0.148, 0.02102, 0.1464, 0.0, 1.0, 0.04661, 1.0, 1.0, 0.0, 0.0, 0.9409, 0.0, 1.0, 1.0, 0.1464, 0.1464, 0.3243, 0.1109, 0.597, 0.07729, 0.8529, 0.06573, 1.0, 0.06577, 1.0, 1.0, 0.06577, 0.06577, 1.0, 0.06615, 0.06615, 0.06615, 0.07186, 0.0, 1.0, 0.0, 1.0, 1.0, 0.8841, 0.8743, 0.8684, 0.78, 0.7529, 0.6778, 0.07457, 0.0, 0.0, 0.0, 0.9534, 0.0, 0.9532, 0.6869, 0.945, 0.7605, 0.9212, 0.825, 0.5512, 0.09689, 0.6025, 0.08383, 0.6025, 0.2275, 0.4986, 0.2275, 0.7872, 0.6138, 0.7711, 0.5225, 0.8525, 0.5225, 0.8525, 0.657, 0.7884, 0.6146, 0.6025, 0.2725, 0.6025, 0.2655, 0.6096, 0.2653, 0.6095, 0.2725, 0.6025, 0.2655, 0.6025, 0.2593, 0.6094, 0.2596, 0.6096, 0.2653, 0.6025, 0.2593, 0.6025, 0.25, 0.6094, 0.25, 0.6094, 0.2596, 0.6095, 0.2725, 0.6096, 0.2653, 0.6154, 0.2656, 0.6157, 0.2725, 0.6096, 0.2653, 0.6094, 0.2596, 0.6144, 0.2606, 0.6154, 0.2656, 0.6094, 0.2596, 0.6094, 0.25, 0.6144, 0.25, 0.6144, 0.2606, 0.6025, 0.2275, 0.6095, 0.2275, 0.6097, 0.2346, 0.6025, 0.2345, 0.6095, 0.2275, 0.6157, 0.2275, 0.6154, 0.2344, 0.6097, 0.2346, 0.6157, 0.2275, 0.625, 0.2275, 0.625, 0.2344, 0.6154, 0.2344, 0.6025, 0.2345, 0.6097, 0.2346, 0.6094, 0.2404, 0.6025, 0.2407, 0.6097, 0.2346, 0.6154, 0.2344, 0.6144, 0.2394, 0.6094, 0.2404, 0.6154, 0.2344, 0.625, 0.2344, 0.625, 0.2394, 0.6144, 0.2394, 0.8525, 0.5225, 0.8525, 0.5155, 0.8596, 0.5153, 0.8595, 0.5225, 0.8525, 0.5155, 0.8525, 0.5093, 0.8594, 0.5096, 0.8596, 0.5153, 0.6207, 0.2725, 0.625, 0.2725, 0.625, 0.2656, 0.6196, 0.2656, 0.8595, 0.5225, 0.8596, 0.5153, 0.8654, 0.5156, 0.8657, 0.5225, 0.8596, 0.5153, 0.8594, 0.5096, 0.8644, 0.5106, 0.8654, 0.5156, 0.6196, 0.2656, 0.625, 0.2656, 0.625, 0.2606, 0.6174, 0.2606, 0.6144, 0.2424, 0.625, 0.2394, 0.625, 0.2394, 0.6025, 0.2655, 0.6025, 0.2725, 0.4813, 0.2725, 0.4843, 0.2655, 0.6025, 0.2593, 0.6025, 0.2655, 0.4843, 0.2655, 0.4878, 0.2593, 0.6025, 0.2407, 0.6025, 0.2593, 0.4878, 0.2593, 0.4904, 0.2467, 0.4916, 0.2407, 0.6025, 0.2345, 0.6025, 0.2407, 0.4916, 0.2407, 0.4953, 0.2345, 0.6025, 0.2345, 0.4953, 0.2345, 0.4986, 0.2275, 0.6025, 0.2275, 0.8525, 0.657, 0.8525, 0.5225, 0.8595, 0.5225, 0.8595, 0.6613, 0.8595, 0.6613, 0.8595, 0.5225, 0.8657, 0.5225, 0.8657, 0.6647, 0.625, 0.08533, 0.625, 0.2275, 0.6157, 0.2275, 0.6157, 0.08331, 0.6157, 0.08331, 0.6157, 0.2275, 0.6095, 0.2275, 0.6095, 0.08279, 0.6095, 0.08279, 0.6095, 0.2275, 0.6025, 0.2275, 0.6025, 0.08383, 0.7698, 0.5155, 0.8525, 0.5155, 0.8525, 0.5225, 0.7711, 0.5225, 0.7685, 0.5093, 0.8525, 0.5093, 0.8525, 0.5155, 0.7698, 0.5155, 0.6157, 0.3576, 0.6157, 0.2725, 0.625, 0.2725, 0.625, 0.3565, 0.6095, 0.3585, 0.6095, 0.2725, 0.6157, 0.2725, 0.6157, 0.3576, 0.6025, 0.3591, 0.6025, 0.2725, 0.6095, 0.2725, 0.6095, 0.3585, 0.6025, 0.3591, 0.5744, 0.3606, 0.5728, 0.3592, 0.4797, 0.2769, 0.4813, 0.2725, 0.6025, 0.2725, 0.8786, 0.8279, 0.9002, 0.05621, 0.9304, 0.1291, 0.9408, 0.1934, 0.9409, 0.9409, 0.0, 0.0, 0.9281, 0.0, 0.9279, 0.5299, 0.9152, 0.6734])
me_cube_cell_003.materials.append(mat_material)
me_cube_cell_003.use_remesh_fix_poles = True
me_cube_cell_003.use_remesh_preserve_attributes = False
me_cube_cell_003.update()
me_cube_cell_004 = bpy.data.meshes.new('Cube_cell.004')
me_cube_cell_004.from_pydata([(0.4764, -0.3828, 0.6681), (0.505, -0.4569, 0.4239), (-0.1381, 0.146, -0.1255), (0.04192, 0.326, -0.1255), (0.04192, 0.146, -0.3055), (-0.1293, 0.2016, -0.1255), (-0.1037, 0.2518, -0.1255), (-0.1293, 0.146, -0.1811), (-0.1188, 0.2034, -0.1826), (-0.09471, 0.2493, -0.1807), (-0.1037, 0.146, -0.2312), (-0.09458, 0.2014, -0.2289), (-0.07749, 0.2412, -0.2207), (0.04192, 0.2916, -0.2312), (-0.01371, 0.3172, -0.1255), (-0.01519, 0.3067, -0.1829), (-0.01333, 0.2826, -0.2288), (-0.06386, 0.2916, -0.1255), (-0.06152, 0.2825, -0.1809), (-0.05332, 0.2654, -0.2207), (-0.01371, 0.146, -0.2966), (-0.06386, 0.146, -0.2711), (0.04192, 0.2016, -0.2966), (-0.01551, 0.2031, -0.2862), (-0.06143, 0.2012, -0.2621), (0.04192, 0.2518, -0.2711), (-0.01347, 0.2494, -0.262), (-0.05332, 0.2412, -0.2449), (-0.1381, -0.8989, 1.101), (-0.1381, -0.9652, 0.9511), (-0.1381, -0.6494, -0.1255), (-0.1293, -0.6275, -0.1811), (-0.1381, -0.9488, 0.8566), (-0.06386, -0.5635, -0.2711), (0.3538, -0.3197, -0.3055), (0.04192, -0.494, -0.3055), (-0.01371, -0.5277, -0.2966), (-0.1037, -0.5979, -0.2312), (-0.1381, -0.9725, 0.9345), (0.3831, -0.3033, -0.3055), (0.3797, -0.2972, -0.3055), (0.07574, 0.326, 0.53), (-0.06386, 0.2916, 0.5951), (0.04192, 0.326, 0.5424), (-0.01371, 0.3172, 0.5664), (-0.1381, 0.146, 0.681), (-0.1293, 0.2016, 0.6554), (-0.1037, 0.2518, 0.6258), (0.07651, 0.2518, -0.2711), (0.1031, 0.2016, -0.2966), (0.04473, 0.3172, -0.1811), (0.05639, 0.2916, -0.2312), (0.1335, 0.146, -0.3055), (0.3831, -0.3033, -0.3055), (0.3797, -0.2972, -0.3055), (-0.1381, -0.6494, -0.1255), (-0.1293, -0.6275, -0.1811), (-0.1381, -0.9488, 0.8566), (0.3538, -0.3197, -0.3055), (0.04192, -0.494, -0.3055), (-0.06386, -0.5635, -0.2711), (-0.01371, -0.5277, -0.2966), (-0.1037, -0.5979, -0.2312), (0.07574, 0.326, 0.53), (0.04192, 0.326, -0.1255), (0.04473, 0.3172, -0.1811), (0.04192, 0.326, 0.5424), (-0.01371, 0.3172, 0.5664), (-0.1381, -0.8989, 1.101), (-0.1381, 0.146, 0.681), (-0.1293, 0.2016, 0.6554), (-0.1037, 0.2518, 0.6258), (0.07651, 0.2518, -0.2711), (0.1031, 0.2016, -0.2966), (0.05639, 0.2916, -0.2312), (-0.06386, 0.2916, 0.5951), (-0.1381, -0.9652, 0.9511), (-0.1381, -0.9725, 0.9345), (0.1335, 0.146, -0.3055)], [], [(0, 68, 76), (56, 62, 33, 61, 59, 58, 57, 30), (53, 1, 77, 57, 58), (1, 0, 76, 77), (0, 1, 53, 54), (70, 45, 68, 0, 63, 66, 67, 75, 71), (39, 34, 35, 4, 78, 40), (29, 28, 69, 2, 55, 32, 38), (2, 5, 8, 7), (5, 6, 9, 8), (6, 17, 18, 9), (7, 8, 11, 10), (8, 9, 12, 11), (9, 18, 19, 12), (64, 65, 15, 14), (65, 13, 16, 15), (13, 25, 26, 16), (14, 15, 18, 17), (15, 16, 19, 18), (16, 26, 27, 19), (4, 20, 23, 22), (20, 21, 24, 23), (21, 10, 11, 24), (22, 23, 26, 25), (23, 24, 27, 26), (24, 11, 12, 27), (12, 19, 27), (20, 4, 35, 36), (21, 20, 36, 60), (37, 10, 21, 60), (31, 7, 10, 37), (55, 2, 7, 31), (78, 4, 22, 73), (73, 22, 25, 72), (72, 25, 13, 74), (74, 13, 65), (64, 14, 44, 43), (14, 17, 42, 44), (17, 6, 47, 42), (6, 5, 46, 47), (5, 2, 69, 46), (64, 43, 41), (50, 3, 63, 0, 54, 52, 49, 48, 51)])
_k = set([(3, 50), (3, 63), (28, 29), (28, 69), (29, 38), (30, 56), (30, 57), (31, 37), (31, 55), (32, 38), (32, 55), (33, 61), (33, 62), (34, 35), (34, 39), (35, 36), (36, 60), (37, 60), (39, 40), (40, 78), (41, 43), (41, 64), (42, 44), (42, 47), (43, 44), (45, 68), (45, 70), (46, 47), (46, 69), (48, 49), (48, 51), (49, 52), (50, 51), (52, 54), (53, 54), (53, 58), (56, 62), (57, 77), (58, 59), (59, 61), (63, 66), (64, 65), (65, 74), (66, 67), (67, 75), (68, 76), (70, 71), (71, 75), (72, 73), (72, 74), (73, 78), (76, 77)])
me_cube_cell_004.attributes.new('sharp_edge', 'BOOLEAN', 'EDGE').data.foreach_set('value', [ (min(e.vertices), max(e.vertices)) in _k for e in me_cube_cell_004.edges])
_uv = me_cube_cell_004.uv_layers.new(name='UVMap')
_uv.uv.foreach_set('vector', [0.0, 0.0, 0.9247, 0.0, 0.9252, 0.9252, 0.2357, 0.131, 0.2434, 0.09327, 0.2842, 0.06327, 0.354, 0.04403, 0.4462, 0.03739, 1.0, 0.03728, 1.0, 0.9116, 0.2619, 0.1729, 0.06361, 0.0, 1.0, 0.0, 1.0, 0.9282, 0.9116, 0.9116, 0.03728, 0.03728, 0.0, 0.0, 1.0, 0.0, 1.0, 0.9252, 0.9282, 0.9282, 1.0, 1.0, 0.0, 0.0, 0.9364, 0.0, 1.0, 0.04843, 0.1698, 0.08838, 0.2065, 0.07513, 1.0, 0.07528, 1.0, 1.0, 0.06572, 0.06572, 0.2094, 0.06574, 0.4785, 0.0774, 0.7865, 0.1111, 0.1481, 0.1268, 0.1901, 0.5787, 0.1865, 0.5807, 0.1475, 0.6025, 0.1475, 0.5225, 0.159, 0.5225, 0.1897, 0.5779, 0.5321, 0.0886, 0.5509, 0.09688, 0.4983, 0.2275, 0.3975, 0.2275, 0.3975, 0.1281, 0.5203, 0.09065, 0.53, 0.08769, 0.3975, 0.2275, 0.3975, 0.2345, 0.3904, 0.2347, 0.3905, 0.2275, 0.3975, 0.2345, 0.3975, 0.2407, 0.3906, 0.2404, 0.3904, 0.2347, 0.3975, 0.2407, 0.3975, 0.25, 0.3906, 0.25, 0.3906, 0.2404, 0.3905, 0.2275, 0.3904, 0.2347, 0.3846, 0.2344, 0.3843, 0.2275, 0.3904, 0.2347, 0.3906, 0.2404, 0.3856, 0.2394, 0.3846, 0.2344, 0.3906, 0.2404, 0.3906, 0.25, 0.3856, 0.25, 0.3856, 0.2394, 0.3975, 0.2725, 0.3905, 0.2725, 0.3903, 0.2654, 0.3975, 0.2655, 0.3905, 0.2725, 0.3843, 0.2725, 0.3846, 0.2656, 0.3903, 0.2654, 0.1475, 0.5043, 0.1475, 0.5, 0.1406, 0.5, 0.1406, 0.5054, 0.3975, 0.2655, 0.3903, 0.2654, 0.3906, 0.2596, 0.3975, 0.2593, 0.3903, 0.2654, 0.3846, 0.2656, 0.3856, 0.2606, 0.3906, 0.2596, 0.1406, 0.5054, 0.1406, 0.5, 0.1356, 0.5, 0.1356, 0.5076, 0.1475, 0.5225, 0.1405, 0.5225, 0.1403, 0.5154, 0.1475, 0.5155, 0.1405, 0.5225, 0.1343, 0.5225, 0.1346, 0.5156, 0.1403, 0.5154, 0.1343, 0.5225, 0.125, 0.5225, 0.125, 0.5156, 0.1346, 0.5156, 0.1475, 0.5155, 0.1403, 0.5154, 0.1406, 0.5096, 0.1475, 0.5093, 0.1403, 0.5154, 0.1346, 0.5156, 0.1356, 0.5106, 0.1406, 0.5096, 0.1346, 0.5156, 0.125, 0.5156, 0.125, 0.5106, 0.1356, 0.5106, 0.3856, 0.2394, 0.3856, 0.25, 0.375, 0.2394, 0.1405, 0.5225, 0.1475, 0.5225, 0.1475, 0.6025, 0.1405, 0.6067, 0.1343, 0.5225, 0.1405, 0.5225, 0.1405, 0.6067, 0.1343, 0.6112, 0.125, 0.6155, 0.125, 0.5225, 0.1343, 0.5225, 0.1343, 0.6112, 0.3905, 0.1308, 0.3905, 0.2275, 0.3843, 0.2275, 0.3843, 0.1345, 0.3975, 0.1281, 0.3975, 0.2275, 0.3905, 0.2275, 0.3905, 0.1308, 0.159, 0.5225, 0.1475, 0.5225, 0.1475, 0.5155, 0.1551, 0.5155, 0.1551, 0.5155, 0.1475, 0.5155, 0.1475, 0.5093, 0.1518, 0.5093, 0.1518, 0.5093, 0.1475, 0.5093, 0.1475, 0.5, 0.1493, 0.5, 0.3843, 0.2743, 0.3843, 0.2725, 0.3905, 0.2729, 0.3975, 0.2725, 0.3975, 0.2655, 0.484, 0.2655, 0.481, 0.2725, 0.3975, 0.2655, 0.3975, 0.2593, 0.4876, 0.2593, 0.484, 0.2655, 0.3975, 0.2593, 0.3975, 0.2407, 0.4914, 0.2407, 0.4876, 0.2593, 0.3975, 0.2407, 0.3975, 0.2345, 0.4951, 0.2345, 0.4914, 0.2407, 0.3975, 0.2345, 0.3975, 0.2275, 0.4983, 0.2275, 0.4951, 0.2345, 0.3975, 0.2725, 0.481, 0.2725, 0.4794, 0.2767, 0.2867, 0.08764, 0.337, 0.07447, 1.0, 0.06572, 1.0, 1.0, 0.04843, 0.04843, 0.4005, 0.3436, 0.3274, 0.2604, 0.2816, 0.1854, 0.2676, 0.1258])
me_cube_cell_004.materials.append(mat_material)
me_cube_cell_004.use_remesh_fix_poles = True
me_cube_cell_004.use_remesh_preserve_attributes = False
me_cube_cell_004.update()
me_cube_cell_005 = bpy.data.meshes.new('Cube_cell.005')
me_cube_cell_005.from_pydata([(0.3338, 0.8767, 0.4707), (0.7947, 0.7341, 0.06802), (-0.1313, -0.1594, -0.2571), (-0.1313, -0.3394, -0.07713), (-0.3113, -0.1594, -0.07713), (-0.1313, -0.2151, -0.2483), (-0.1313, -0.2652, -0.2228), (-0.1869, -0.1594, -0.2483), (-0.1884, -0.2169, -0.2379), (-0.1865, -0.2628, -0.2138), (-0.2371, -0.1594, -0.2228), (-0.2347, -0.2148, -0.2136), (-0.2265, -0.2547, -0.1965), (-0.1869, -0.3306, -0.07713), (-0.2371, -0.3051, -0.07713), (-0.1313, -0.3306, -0.1328), (-0.1887, -0.3202, -0.1342), (-0.2346, -0.2961, -0.1324), (-0.1313, -0.3051, -0.1829), (-0.1867, -0.2959, -0.1806), (-0.2265, -0.2789, -0.1724), (-0.3025, -0.1594, -0.1328), (-0.2769, -0.1594, -0.1829), (-0.3025, -0.2151, -0.07713), (-0.292, -0.2166, -0.1346), (-0.2679, -0.2147, -0.1805), (-0.2769, -0.2652, -0.07713), (-0.2678, -0.2629, -0.1325), (-0.2507, -0.2547, -0.1724), (-0.3113, -0.1594, 0.9444), (-0.3025, -0.2151, 0.9329), (-0.2769, -0.2652, 0.9075), (-0.2371, -0.3051, 0.8708), (-0.1313, -0.3394, 0.7784), (-0.1869, -0.3306, 0.8263), (-0.3113, 0.3595, 0.9817), (0.786, -0.3394, -0.001426), (-0.3113, 0.3835, 0.9032), (0.1816, 1.014, -0.2571), (0.2111, 1.031, -0.2571), (-0.3113, 0.6826, -0.07713), (-0.3025, 0.7045, -0.1328), (-0.2371, 0.7686, -0.2228), (-0.1313, 0.8385, -0.2571), (-0.1869, 0.8046, -0.2483), (-0.2769, 0.7341, -0.1829), (0.7961, -0.3306, -0.1328), (0.8, -0.3394, -0.07713), (0.8042, -0.3394, -0.0169), (0.7864, -0.214, -0.2485), (0.7889, -0.2652, -0.2228), (0.7922, -0.3051, -0.1829), (0.771, 0.79, -0.2571), (0.7398, 0.8035, -0.2571), (0.785, -0.1594, -0.2571), (0.1816, 1.014, -0.2571), (0.2111, 1.031, -0.2571), (-0.3113, -0.1594, 0.9444), (-0.3025, -0.2151, 0.9329), (-0.2769, -0.2652, 0.9075), (-0.2371, -0.3051, 0.8708), (0.7864, -0.214, -0.2485), (0.7889, -0.2652, -0.2228), (-0.1313, -0.3394, 0.7784), (-0.1869, -0.3306, 0.8263), (-0.3113, 0.3595, 0.9817), (-0.3113, 0.3835, 0.9032), (-0.3113, 0.6826, -0.07713), (-0.3025, 0.7045, -0.1328), (0.786, -0.3394, -0.001426), (0.8042, -0.3394, -0.0169), (-0.1313, 0.8385, -0.2571), (-0.1869, 0.8046, -0.2483), (-0.2371, 0.7686, -0.2228), (-0.2769, 0.7341, -0.1829), (0.7961, -0.3306, -0.1328), (0.8, -0.3394, -0.07713), (0.7922, -0.3051, -0.1829), (0.785, -0.1594, -0.2571), (0.7398, 0.8035, -0.2571), (0.771, 0.79, -0.2571)], [], [(65, 0, 56, 55, 66), (74, 68, 67, 66, 55, 71, 72, 73), (62, 61, 1, 70, 76, 46, 77), (70, 1, 0, 69), (0, 1, 80, 79), (0, 79, 56), (1, 61, 78, 80), (54, 2, 43, 38, 39, 53, 52), (40, 4, 57, 35, 37), (36, 63, 3, 47, 48), (2, 5, 8, 7), (5, 6, 9, 8), (6, 18, 19, 9), (7, 8, 11, 10), (8, 9, 12, 11), (9, 19, 20, 12), (3, 13, 16, 15), (13, 14, 17, 16), (14, 26, 27, 17), (15, 16, 19, 18), (16, 17, 20, 19), (17, 27, 28, 20), (4, 21, 24, 23), (21, 22, 25, 24), (22, 10, 11, 25), (23, 24, 27, 26), (24, 25, 28, 27), (25, 11, 12, 28), (12, 20, 28), (2, 7, 44, 43), (7, 10, 42, 44), (10, 22, 45, 42), (45, 22, 21, 41), (41, 21, 4, 40), (64, 13, 3, 63), (60, 14, 13, 64), (26, 14, 60, 59), (23, 26, 59, 58), (4, 23, 58, 57), (49, 5, 2, 54), (50, 6, 5, 49), (51, 18, 6, 50), (75, 15, 18, 51), (47, 3, 15, 75), (0, 65, 29, 30, 31, 32, 34, 33, 69)])
_k = set([(29, 30), (29, 65), (30, 31), (31, 32), (32, 34), (33, 34), (33, 69), (35, 37), (35, 57), (36, 48), (36, 63), (37, 40), (38, 39), (38, 43), (39, 53), (40, 41), (41, 45), (42, 44), (42, 45), (43, 44), (46, 76), (46, 77), (47, 48), (47, 75), (49, 50), (49, 54), (50, 51), (51, 75), (52, 53), (52, 54), (55, 56), (55, 71), (56, 79), (57, 58), (58, 59), (59, 60), (60, 64), (61, 62), (61, 78), (62, 77), (63, 64), (65, 66), (66, 67), (67, 68), (68, 74), (69, 70), (70, 76), (71, 72), (72, 73), (73, 74), (78, 80), (79, 80)])
me_cube_cell_005.attributes.new('sharp_edge', 'BOOLEAN', 'EDGE').data.foreach_set('value', [ (min(e.vertices), max(e.vertices)) in _k for e in me_cube_cell_005.edges])
_uv = me_cube_cell_005.uv_layers.new(name='UVMap')
_uv.uv.foreach_set('vector', [0.9277, 0.9277, 0.0, 0.0, 0.9362, 0.0, 1.0, 0.03736, 1.0, 0.9109, 0.8499, 0.09334, 0.8952, 0.1311, 0.9109, 0.173, 0.9109, 0.9109, 0.03736, 0.03736, 0.5919, 0.03744, 0.6904, 0.04409, 0.7793, 0.06334, 0.26, 0.1496, 0.1559, 0.0, 1.0, 0.0, 1.0, 0.9554, 0.7895, 0.745, 0.5926, 0.5403, 0.4103, 0.3353, 0.9554, 0.9554, 0.0, 0.0, 1.0, 0.0, 1.0, 0.9605, 1.0, 1.0, 0.0, 0.0, 0.8677, 0.0, 1.0, 0.06375, 1.0, 1.0, 0.06375, 0.06375, 1.0, 0.06384, 0.0, 0.0, 0.8441, 0.0, 0.8672, 0.06779, 0.8677, 0.8677, 0.262, 0.7275, 0.1475, 0.7275, 0.1475, 0.6028, 0.1866, 0.5808, 0.1903, 0.5787, 0.2564, 0.6071, 0.2603, 0.6088, 0.3975, 0.1278, 0.3975, 0.0225, 0.5252, 0.0225, 0.5299, 0.08736, 0.52, 0.09037, 0.407, 0.8628, 0.5044, 0.9775, 0.3975, 0.9775, 0.3975, 0.8611, 0.405, 0.8606, 0.1475, 0.7275, 0.1475, 0.7345, 0.1404, 0.7347, 0.1405, 0.7275, 0.1475, 0.7345, 0.1475, 0.7407, 0.1406, 0.7404, 0.1404, 0.7347, 0.1475, 0.7407, 0.1475, 0.75, 0.1406, 0.75, 0.1406, 0.7404, 0.1405, 0.7275, 0.1404, 0.7347, 0.1346, 0.7344, 0.1343, 0.7275, 0.1404, 0.7347, 0.1406, 0.7404, 0.1356, 0.7394, 0.1346, 0.7344, 0.1406, 0.7404, 0.1406, 0.75, 0.1356, 0.75, 0.1356, 0.7394, 0.3975, 0.9775, 0.3975, 0.9845, 0.3904, 0.9847, 0.3905, 0.9775, 0.3975, 0.9845, 0.3975, 0.9907, 0.3906, 0.9904, 0.3904, 0.9847, 0.3975, 0.004296, 0.3975, 0.0, 0.3906, 0.0, 0.3906, 0.005421, 0.3905, 0.9775, 0.3904, 0.9847, 0.3846, 0.9844, 0.3843, 0.9775, 0.3904, 0.9847, 0.3906, 0.9904, 0.3856, 0.9894, 0.3846, 0.9844, 0.3906, 0.005421, 0.3906, 0.0, 0.3856, 0.0, 0.3856, 0.007574, 0.3975, 0.0225, 0.3905, 0.0225, 0.3903, 0.01536, 0.3975, 0.01555, 0.3905, 0.0225, 0.3843, 0.0225, 0.3846, 0.01559, 0.3903, 0.01536, 0.1293, 0.7275, 0.125, 0.7275, 0.125, 0.7344, 0.1304, 0.7344, 0.3975, 0.01555, 0.3903, 0.01536, 0.3906, 0.00957, 0.3975, 0.009277, 0.3903, 0.01536, 0.3846, 0.01559, 0.3856, 0.01059, 0.3906, 0.00957, 0.1304, 0.7344, 0.125, 0.7344, 0.125, 0.7394, 0.1326, 0.7394, 0.1356, 0.7394, 0.1356, 0.75, 0.125, 0.7394, 0.1475, 0.7275, 0.1405, 0.7275, 0.1405, 0.607, 0.1475, 0.6028, 0.1405, 0.7275, 0.1343, 0.7275, 0.1343, 0.6115, 0.1405, 0.607, 0.1343, 0.7275, 0.125, 0.7275, 0.125, 0.6158, 0.1343, 0.6115, 0.3843, 0.1342, 0.3843, 0.0225, 0.3905, 0.0225, 0.3905, 0.1305, 0.3905, 0.1305, 0.3905, 0.0225, 0.3975, 0.0225, 0.3975, 0.1278, 0.5104, 0.9845, 0.3975, 0.9845, 0.3975, 0.9775, 0.5044, 0.9775, 0.516, 0.9907, 0.3975, 0.9907, 0.3975, 0.9845, 0.5104, 0.9845, 0.3975, 0.009277, 0.3975, 0.0, 0.516, 0.0, 0.5206, 0.009277, 0.3975, 0.01555, 0.3975, 0.009277, 0.5206, 0.009277, 0.5237, 0.01555, 0.3975, 0.0225, 0.3975, 0.01555, 0.5237, 0.01555, 0.5252, 0.0225, 0.2622, 0.7345, 0.1475, 0.7345, 0.1475, 0.7275, 0.262, 0.7275, 0.2625, 0.7407, 0.1475, 0.7407, 0.1475, 0.7345, 0.2622, 0.7345, 0.2629, 0.75, 0.1475, 0.75, 0.1475, 0.7407, 0.2625, 0.7407, 0.3905, 0.8616, 0.3905, 0.9775, 0.3843, 0.9775, 0.3843, 0.8621, 0.3975, 0.8611, 0.3975, 0.9775, 0.3905, 0.9775, 0.3905, 0.8616, 1.0, 0.0, 1.0, 0.9277, 0.3671, 0.3243, 0.2961, 0.2458, 0.2472, 0.175, 0.2251, 0.1187, 0.2321, 0.08266, 0.2674, 0.07025, 0.03953, 0.0])
me_cube_cell_005.materials.append(mat_material)
me_cube_cell_005.use_remesh_fix_poles = True
me_cube_cell_005.use_remesh_preserve_attributes = False
me_cube_cell_005.update()

# ---- objects
ob_cube_cell = bpy.data.objects.new('Cube_cell', me_cube_cell_008)
ob_cube_cell_001 = bpy.data.objects.new('Cube_cell.001', me_cube_cell_009)
ob_cube_cell_002 = bpy.data.objects.new('Cube_cell.002', me_cube_cell_001)
ob_cube_cell_003 = bpy.data.objects.new('Cube_cell.003', me_cube_cell_002)
ob_cube_cell_004 = bpy.data.objects.new('Cube_cell.004', me_cube_cell_003)
ob_cube_cell_005 = bpy.data.objects.new('Cube_cell.005', me_cube_cell_004)
ob_cube_cell_007 = bpy.data.objects.new('Cube_cell.007', me_cube_cell_005)

# ---- transforms, parenting, visibility, modifiers, constraints
ob_cube_cell.location = (0.6656, 0.645, 0.676)
ob_cube_cell_001.location = (0.5126, 0.7825, -0.6624)
ob_cube_cell_002.location = (-0.04531, -0.7242, 0.6884)
ob_cube_cell_003.location = (0.7179, -0.6436, -0.7749)
ob_cube_cell_004.location = (-0.7529, 0.7088, 0.7157)
ob_cube_cell_005.location = (-0.8619, 0.674, -0.6945)
ob_cube_cell_007.location = (-0.6887, -0.6606, -0.7429)

# ---- collection membership
col_collection.objects.link(ob_cube_cell)
col_collection.objects.link(ob_cube_cell_001)
col_collection.objects.link(ob_cube_cell_002)
col_collection.objects.link(ob_cube_cell_003)
col_collection.objects.link(ob_cube_cell_004)
col_collection.objects.link(ob_cube_cell_005)
col_collection.objects.link(ob_cube_cell_007)

# ---- scene / render settings (as saved in the file)
scene.frame_start = 1; scene.frame_end = 250; scene.frame_set(1)
scene.render.engine = 'BLENDER_EEVEE_NEXT'
scene.cycles.sampling_pattern = 'TABULATED_SOBOL'
scene.cycles.use_light_tree = False
scene.view_settings.view_transform = 'Filmic'
bpy.context.view_layer.update()

# ---- added for rendering (the .blend has no active camera and no usable light): camera, sun
cam_auto = bpy.data.cameras.new('AutoCamera')
cam_auto.lens = 50.0
cam_auto.sensor_width = 36.0
cam_auto.clip_end = 1000.0
ob_auto_camera = bpy.data.objects.new('AutoCamera', cam_auto)
scene.collection.objects.link(ob_auto_camera)
ob_auto_camera.location = (3.20507, -3.84609, 2.56406)
ob_auto_camera.rotation_euler = (1.09748, -7.21219e-08, 0.694738)
scene.camera = ob_auto_camera
light_auto_sun = bpy.data.lights.new('AutoSun', 'SUN')
light_auto_sun.energy = 3.0
light_auto_sun.angle = 0.0523599
ob_auto_sun = bpy.data.objects.new('AutoSun', light_auto_sun)
scene.collection.objects.link(ob_auto_sun)
ob_auto_sun.rotation_euler = (0.872665, 0.174533, 0.523599)
bpy.context.view_layer.update()
